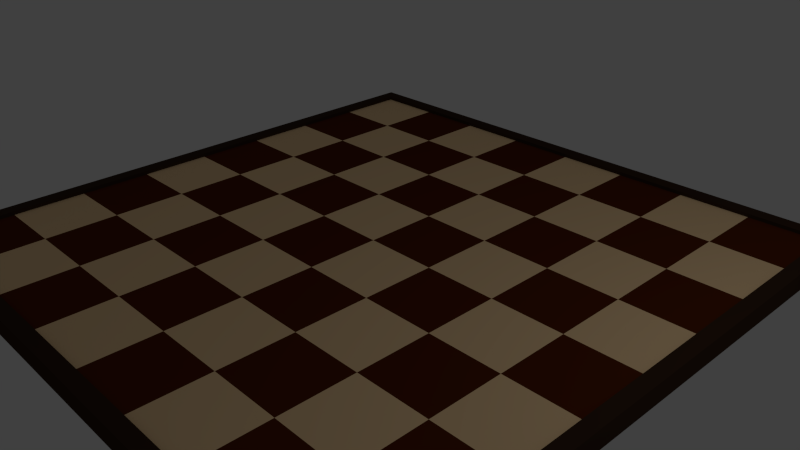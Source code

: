 # Source: chessboard.blend  (saved by Blender 2.76.0; exported with 4.5.12 LTS)
import bpy
from mathutils import Matrix  # noqa: F401  (used for matrix-valued properties, if any)

bpy.ops.wm.read_factory_settings(use_empty=True)
scene = bpy.context.scene
scene.name = 'Scene'

# ---- collections
col_collection_1 = bpy.data.collections.new('Collection 1'); scene.collection.children.link(col_collection_1)

# ---- materials (node trees are filled in below, after node groups)
mat_beige = bpy.data.materials.new('Beige')
mat_beige.alpha_threshold = 0.0
mat_beige.use_transparent_shadow = False
mat_beige.diffuse_color = (0.956, 0.6724, 0.3763, 1.0)
mat_beige.roughness = 0.5
mat_beige.line_color = (0.0, 0.0, 0.0, 1.0)
mat_seal_brown = bpy.data.materials.new('Seal brown')
mat_seal_brown.alpha_threshold = 0.0
mat_seal_brown.use_transparent_shadow = False
mat_seal_brown.diffuse_color = (0.0999, 0.01938, 0.003347, 1.0)
mat_seal_brown.roughness = 0.5
mat_brazilian_rosewood = bpy.data.materials.new('Brazilian Rosewood')
mat_brazilian_rosewood.alpha_threshold = 0.0
mat_brazilian_rosewood.use_transparent_shadow = False
mat_brazilian_rosewood.diffuse_color = (0.04667, 0.02416, 0.0137, 1.0)
mat_brazilian_rosewood.roughness = 0.5

# ---- material node trees

# ---- world
world_world = bpy.data.worlds.new('World'); scene.world = world_world
world_world.color = (0.05088, 0.05088, 0.05088)
world_world.use_sun_shadow = False
world_world.sun_shadow_jitter_overblur = 0.0
world_world.cycles.sampling_method = 'NONE'
world_world.cycles.sample_map_resolution = 256

# ---- cameras
cam_camera = bpy.data.cameras.new('Camera')
cam_camera.clip_end = 100.0
cam_camera.lens = 35.0
cam_camera.sensor_width = 32.0
cam_camera.sensor_height = 18.0
cam_camera.ortho_scale = 7.314
cam_camera.dof.focus_distance = 0.0
cam_camera.dof.aperture_fstop = 128.0

# ---- lights
light_lamp = bpy.data.lights.new('Lamp', 'POINT')
light_lamp.transmission_factor = 0.0
light_lamp.cutoff_distance = 30.0
light_lamp.energy = 100.0
light_lamp.shadow_buffer_clip_start = 1.001
light_lamp.shadow_soft_size = 0.1
light_lamp.shadow_maximum_resolution = 0.006
light_lamp.use_absolute_resolution = True
light_lamp.cycles.use_multiple_importance_sampling = False

# ---- meshes
me_cube = bpy.data.meshes.new('Cube')
me_cube.from_pydata([(1.0, 1.0, 2.0), (1.0, -1.0, 2.0), (-1.0, -1.0, 2.0), (-1.0, 1.0, 2.0), (1.0, 0.75, 2.0), (1.0, 0.5, 2.0), (1.0, 0.25, 2.0), (1.0, -5.364e-07, 2.0), (1.0, -0.25, 2.0), (1.0, -0.5, 2.0), (1.0, -0.75, 2.0), (0.75, 1.0, 2.0), (0.5, 1.0, 2.0), (0.25, 1.0, 2.0), (2.384e-07, 1.0, 2.0), (-0.25, 1.0, 2.0), (-0.5, 1.0, 2.0), (-0.75, 1.0, 2.0), (0.75, -1.0, 2.0), (0.5, -1.0, 2.0), (0.25, -1.0, 2.0), (-4.917e-07, -1.0, 2.0), (-0.25, -1.0, 2.0), (-0.5, -1.0, 2.0), (-0.75, -1.0, 2.0), (-1.0, -0.75, 2.0), (-1.0, -0.5, 2.0), (-1.0, -0.25, 2.0), (-1.0, 1.937e-07, 2.0), (-1.0, 0.25, 2.0), (-1.0, 0.5, 2.0), (-1.0, 0.75, 2.0), (0.75, 0.75, 2.0), (0.75, 0.5, 2.0), (0.75, 0.25, 2.0), (0.75, -4.768e-07, 2.0), (0.75, -0.25, 2.0), (0.75, -0.5, 2.0), (0.75, -0.75, 2.0), (0.5, 0.75, 2.0), (0.5, 0.5, 2.0), (0.5, 0.25, 2.0), (0.5, -4.172e-07, 2.0), (0.5, -0.25, 2.0), (0.5, -0.5, 2.0), (0.5, -0.75, 2.0), (0.25, 0.75, 2.0), (0.25, 0.5, 2.0), (0.25, 0.25, 2.0), (0.25, -3.278e-07, 2.0), (0.25, -0.25, 2.0), (0.25, -0.5, 2.0), (0.25, -0.75, 2.0), (1.471e-07, 0.75, 2.0), (5.588e-08, 0.5, 2.0), (-3.539e-08, 0.25, 2.0), (-1.267e-07, -2.086e-07, 2.0), (-2.179e-07, -0.25, 2.0), (-3.092e-07, -0.5, 2.0), (-4.005e-07, -0.75, 2.0), (-0.25, 0.75, 2.0), (-0.25, 0.5, 2.0), (-0.25, 0.25, 2.0), (-0.25, -1.341e-07, 2.0), (-0.25, -0.25, 2.0), (-0.25, -0.5, 2.0), (-0.25, -0.75, 2.0), (-0.5, 0.75, 2.0), (-0.5, 0.5, 2.0), (-0.5, 0.25, 2.0), (-0.5, -1.49e-08, 2.0), (-0.5, -0.25, 2.0), (-0.5, -0.5, 2.0), (-0.5, -0.75, 2.0), (-0.75, 0.75, 2.0), (-0.75, 0.5, 2.0), (-0.75, 0.25, 2.0), (-0.75, 4.47e-08, 2.0), (-0.75, -0.25, 2.0), (-0.75, -0.5, 2.0), (-0.75, -0.75, 2.0), (-1.05, 1.05, 0.0), (-1.05, -1.05, 1.49e-07), (1.05, -1.05, 0.0), (1.05, 1.05, 0.0), (-1.0, 1.0, 2.0), (-1.0, -1.0, 2.0), (1.0, -1.0, 2.0), (1.0, 1.0, 2.0), (1.05, -1.05, 2.5), (1.05, 1.05, 2.5), (-1.05, 1.05, 2.5), (-1.05, -1.05, 2.5), (-1.0, 1.0, 2.5), (-1.0, -1.0, 2.5), (1.0, -1.0, 2.5), (1.0, 1.0, 2.5)], [], [(80, 25, 2, 24), (10, 38, 18, 1), (38, 45, 19, 18), (45, 52, 20, 19), (52, 59, 21, 20), (59, 66, 22, 21), (66, 73, 23, 22), (73, 80, 24, 23), (0, 11, 32, 4), (4, 32, 33, 5), (5, 33, 34, 6), (6, 34, 35, 7), (7, 35, 36, 8), (8, 36, 37, 9), (9, 37, 38, 10), (11, 12, 39, 32), (32, 39, 40, 33), (33, 40, 41, 34), (34, 41, 42, 35), (35, 42, 43, 36), (36, 43, 44, 37), (37, 44, 45, 38), (12, 13, 46, 39), (39, 46, 47, 40), (40, 47, 48, 41), (41, 48, 49, 42), (42, 49, 50, 43), (43, 50, 51, 44), (44, 51, 52, 45), (13, 14, 53, 46), (46, 53, 54, 47), (47, 54, 55, 48), (48, 55, 56, 49), (49, 56, 57, 50), (50, 57, 58, 51), (51, 58, 59, 52), (14, 15, 60, 53), (53, 60, 61, 54), (54, 61, 62, 55), (55, 62, 63, 56), (56, 63, 64, 57), (57, 64, 65, 58), (58, 65, 66, 59), (15, 16, 67, 60), (60, 67, 68, 61), (61, 68, 69, 62), (62, 69, 70, 63), (63, 70, 71, 64), (64, 71, 72, 65), (65, 72, 73, 66), (16, 17, 74, 67), (67, 74, 75, 68), (68, 75, 76, 69), (69, 76, 77, 70), (70, 77, 78, 71), (71, 78, 79, 72), (72, 79, 80, 73), (17, 3, 31, 74), (74, 31, 30, 75), (75, 30, 29, 76), (76, 29, 28, 77), (77, 28, 27, 78), (78, 27, 26, 79), (79, 26, 25, 80), (90, 89, 83, 84), (90, 84, 81, 91), (92, 91, 81, 82), (89, 92, 82, 83), (1, 2, 86, 87), (3, 0, 88, 85), (83, 82, 81, 84), (88, 87, 95, 96), (86, 85, 93, 94), (2, 3, 85, 86), (0, 1, 87, 88), (94, 92, 89, 95), (89, 90, 96, 95), (93, 96, 90, 91), (94, 93, 91, 92), (85, 88, 96, 93), (87, 86, 94, 95)])
me_cube.polygons.foreach_set('material_index', [1, 0, 1, 0, 1, 0, 1, 0, 1, 0, 1, 0, 1, 0, 1, 0, 1, 0, 1, 0, 1, 0, 1, 0, 1, 0, 1, 0, 1, 0, 1, 0, 1, 0, 1, 0, 1, 0, 1, 0, 1, 0, 1, 0, 1, 0, 1, 0, 1, 0, 1, 0, 1, 0, 1, 0, 1, 0, 1, 0, 1, 0, 1, 0, 2, 2, 2, 2, 0, 0, 2, 2, 2, 0, 0, 2, 2, 2, 2, 2, 2])
_uv = me_cube.uv_layers.new(name='UVMap')
_uv.uv.foreach_set('vector', [0.875, 0.85, 0.9118, 0.85, 0.9118, 0.8857, 0.875, 0.8857, 0.6176, 0.85, 0.6544, 0.85, 0.6544, 0.8857, 0.6176, 0.8857, 0.6544, 0.85, 0.6912, 0.85, 0.6912, 0.8857, 0.6544, 0.8857, 0.6912, 0.85, 0.7279, 0.85, 0.7279, 0.8857, 0.6912, 0.8857, 0.7279, 0.85, 0.7647, 0.85, 0.7647, 0.8857, 0.7279, 0.8857, 0.7647, 0.85, 0.8015, 0.85, 0.8015, 0.8857, 0.7647, 0.8857, 0.8015, 0.85, 0.8382, 0.85, 0.8382, 0.8857, 0.8015, 0.8857, 0.8382, 0.85, 0.875, 0.85, 0.875, 0.8857, 0.8382, 0.8857, 0.6176, 0.6, 0.6544, 0.6, 0.6544, 0.6357, 0.6176, 0.6357, 0.6176, 0.6357, 0.6544, 0.6357, 0.6544, 0.6714, 0.6176, 0.6714, 0.6176, 0.6714, 0.6544, 0.6714, 0.6544, 0.7071, 0.6176, 0.7071, 0.6176, 0.7071, 0.6544, 0.7071, 0.6544, 0.7429, 0.6176, 0.7429, 0.6176, 0.7429, 0.6544, 0.7429, 0.6544, 0.7786, 0.6176, 0.7786, 0.6176, 0.7786, 0.6544, 0.7786, 0.6544, 0.8143, 0.6176, 0.8143, 0.6176, 0.8143, 0.6544, 0.8143, 0.6544, 0.85, 0.6176, 0.85, 0.6544, 0.6, 0.6912, 0.6, 0.6912, 0.6357, 0.6544, 0.6357, 0.6544, 0.6357, 0.6912, 0.6357, 0.6912, 0.6714, 0.6544, 0.6714, 0.6544, 0.6714, 0.6912, 0.6714, 0.6912, 0.7071, 0.6544, 0.7071, 0.6544, 0.7071, 0.6912, 0.7071, 0.6912, 0.7429, 0.6544, 0.7429, 0.6544, 0.7429, 0.6912, 0.7429, 0.6912, 0.7786, 0.6544, 0.7786, 0.6544, 0.7786, 0.6912, 0.7786, 0.6912, 0.8143, 0.6544, 0.8143, 0.6544, 0.8143, 0.6912, 0.8143, 0.6912, 0.85, 0.6544, 0.85, 0.6912, 0.6, 0.7279, 0.6, 0.7279, 0.6357, 0.6912, 0.6357, 0.6912, 0.6357, 0.7279, 0.6357, 0.7279, 0.6714, 0.6912, 0.6714, 0.6912, 0.6714, 0.7279, 0.6714, 0.7279, 0.7071, 0.6912, 0.7071, 0.6912, 0.7071, 0.7279, 0.7071, 0.7279, 0.7429, 0.6912, 0.7429, 0.6912, 0.7429, 0.7279, 0.7429, 0.7279, 0.7786, 0.6912, 0.7786, 0.6912, 0.7786, 0.7279, 0.7786, 0.7279, 0.8143, 0.6912, 0.8143, 0.6912, 0.8143, 0.7279, 0.8143, 0.7279, 0.85, 0.6912, 0.85, 0.7279, 0.6, 0.7647, 0.6, 0.7647, 0.6357, 0.7279, 0.6357, 0.7279, 0.6357, 0.7647, 0.6357, 0.7647, 0.6714, 0.7279, 0.6714, 0.7279, 0.6714, 0.7647, 0.6714, 0.7647, 0.7071, 0.7279, 0.7071, 0.7279, 0.7071, 0.7647, 0.7071, 0.7647, 0.7429, 0.7279, 0.7429, 0.7279, 0.7429, 0.7647, 0.7429, 0.7647, 0.7786, 0.7279, 0.7786, 0.7279, 0.7786, 0.7647, 0.7786, 0.7647, 0.8143, 0.7279, 0.8143, 0.7279, 0.8143, 0.7647, 0.8143, 0.7647, 0.85, 0.7279, 0.85, 0.7647, 0.6, 0.8015, 0.6, 0.8015, 0.6357, 0.7647, 0.6357, 0.7647, 0.6357, 0.8015, 0.6357, 0.8015, 0.6714, 0.7647, 0.6714, 0.7647, 0.6714, 0.8015, 0.6714, 0.8015, 0.7071, 0.7647, 0.7071, 0.7647, 0.7071, 0.8015, 0.7071, 0.8015, 0.7429, 0.7647, 0.7429, 0.7647, 0.7429, 0.8015, 0.7429, 0.8015, 0.7786, 0.7647, 0.7786, 0.7647, 0.7786, 0.8015, 0.7786, 0.8015, 0.8143, 0.7647, 0.8143, 0.7647, 0.8143, 0.8015, 0.8143, 0.8015, 0.85, 0.7647, 0.85, 0.8015, 0.6, 0.8382, 0.6, 0.8382, 0.6357, 0.8015, 0.6357, 0.8015, 0.6357, 0.8382, 0.6357, 0.8382, 0.6714, 0.8015, 0.6714, 0.8015, 0.6714, 0.8382, 0.6714, 0.8382, 0.7071, 0.8015, 0.7071, 0.8015, 0.7071, 0.8382, 0.7071, 0.8382, 0.7429, 0.8015, 0.7429, 0.8015, 0.7429, 0.8382, 0.7429, 0.8382, 0.7786, 0.8015, 0.7786, 0.8015, 0.7786, 0.8382, 0.7786, 0.8382, 0.8143, 0.8015, 0.8143, 0.8015, 0.8143, 0.8382, 0.8143, 0.8382, 0.85, 0.8015, 0.85, 0.8382, 0.6, 0.875, 0.6, 0.875, 0.6357, 0.8382, 0.6357, 0.8382, 0.6357, 0.875, 0.6357, 0.875, 0.6714, 0.8382, 0.6714, 0.8382, 0.6714, 0.875, 0.6714, 0.875, 0.7071, 0.8382, 0.7071, 0.8382, 0.7071, 0.875, 0.7071, 0.875, 0.7429, 0.8382, 0.7429, 0.8382, 0.7429, 0.875, 0.7429, 0.875, 0.7786, 0.8382, 0.7786, 0.8382, 0.7786, 0.875, 0.7786, 0.875, 0.8143, 0.8382, 0.8143, 0.8382, 0.8143, 0.875, 0.8143, 0.875, 0.85, 0.8382, 0.85, 0.875, 0.6, 0.9118, 0.6, 0.9118, 0.6357, 0.875, 0.6357, 0.875, 0.6357, 0.9118, 0.6357, 0.9118, 0.6714, 0.875, 0.6714, 0.875, 0.6714, 0.9118, 0.6714, 0.9118, 0.7071, 0.875, 0.7071, 0.875, 0.7071, 0.9118, 0.7071, 0.9118, 0.7429, 0.875, 0.7429, 0.875, 0.7429, 0.9118, 0.7429, 0.9118, 0.7786, 0.875, 0.7786, 0.875, 0.7786, 0.9118, 0.7786, 0.9118, 0.8143, 0.875, 0.8143, 0.875, 0.8143, 0.9118, 0.8143, 0.9118, 0.85, 0.875, 0.85, 0.0, 1.362e-07, 0.3088, 0.0, 0.3088, 0.3571, 1.052e-07, 0.3571, 0.3088, 0.3571, 0.3088, 0.7143, 1.402e-07, 0.7143, 0.0, 0.3571, 0.6176, 0.7143, 0.3088, 0.7143, 0.3088, 0.3571, 0.6176, 0.3571, 0.3088, 1.703e-07, 0.6176, 0.0, 0.6176, 0.3571, 0.3088, 0.3571, 0.0, 0.0, 0.0, 0.0, 0.0, 0.0, 0.0, 0.0, 0.0, 0.0, 0.0, 0.0, 0.0, 0.0, 0.0, 0.0, 0.9265, 0.0, 0.9265, 0.3, 0.6176, 0.3, 0.6176, 1.022e-07, 1.0, 0.2857, 1.0, 0.5714, 0.9265, 0.5714, 0.9265, 0.2857, 0.9853, 0.6, 0.9853, 0.8857, 0.9118, 0.8857, 0.9118, 0.6, 0.0, 0.0, 0.0, 0.0, 0.0, 0.0, 0.0, 0.0, 0.0, 0.0, 0.0, 0.0, 0.0, 0.0, 0.0, 0.0, 0.9191, 0.3071, 0.9265, 0.3, 0.9265, 0.6, 0.9191, 0.5929, 0.9265, 0.6, 0.6176, 0.6, 0.625, 0.5929, 0.9191, 0.5929, 0.625, 0.3071, 0.625, 0.5929, 0.6176, 0.6, 0.6176, 0.3, 0.9191, 0.3071, 0.625, 0.3071, 0.6176, 0.3, 0.9265, 0.3, 1.0, 0.0, 1.0, 0.2857, 0.9265, 0.2857, 0.9265, 1.703e-08, 0.0, 1.0, 7.012e-08, 0.7143, 0.07353, 0.7143, 0.07353, 1.0])
me_cube.materials.append(mat_beige)
me_cube.materials.append(mat_seal_brown)
me_cube.materials.append(mat_brazilian_rosewood)
me_cube.use_remesh_preserve_volume = False
me_cube.use_remesh_preserve_attributes = False
me_cube.use_mirror_vertex_groups = False
me_cube.update()

# ---- objects
ob_cube = bpy.data.objects.new('Cube', me_cube)
ob_lamp = bpy.data.objects.new('Lamp', light_lamp)
ob_camera = bpy.data.objects.new('Camera', cam_camera)

# ---- transforms, parenting, visibility, modifiers, constraints
ob_cube.location = (0.0, 0.0, 0.0)
ob_cube.scale = (4.0, 4.0, 0.1)
ob_cube.lock_rotations_4d = False
ob_cube.empty_display_type = 'ARROWS'
ob_cube.lineart.crease_threshold = 0.0
ob_lamp.location = (7.041, 1.005, 5.201)
ob_lamp.rotation_euler = (0.6503, 0.05522, 1.866)
ob_lamp.lock_rotations_4d = False
ob_lamp.empty_display_type = 'ARROWS'
ob_lamp.color = (0.0, 0.0, 0.0, 0.0)
ob_lamp.lineart.crease_threshold = 0.0
ob_camera.location = (7.481, -6.508, 5.344)
ob_camera.rotation_euler = (1.109, 0.01082, 0.8149)
ob_camera.lock_rotations_4d = False
ob_camera.empty_display_type = 'ARROWS'
ob_camera.color = (0.0, 0.0, 0.0, 0.0)
ob_camera.display_type = 'WIRE'
ob_camera.lineart.crease_threshold = 0.0

# ---- collection membership
col_collection_1.objects.link(ob_cube)
col_collection_1.objects.link(ob_lamp)
col_collection_1.objects.link(ob_camera)

# ---- scene / render settings (as saved in the file)
scene.camera = ob_camera
scene.frame_start = 1; scene.frame_end = 250; scene.frame_set(1)
scene.render.engine = 'BLENDER_EEVEE_NEXT'
scene.render.resolution_percentage = 50
scene.render.dither_intensity = 0.0
scene.cycles.use_denoising = False
scene.cycles.samples = 10
scene.cycles.sampling_pattern = 'TABULATED_SOBOL'
scene.cycles.light_sampling_threshold = 0.0
scene.cycles.use_adaptive_sampling = False
scene.cycles.use_light_tree = False
scene.cycles.blur_glossy = 0.0
scene.cycles.pixel_filter_type = 'GAUSSIAN'
scene.cycles.sample_clamp_indirect = 0.0
scene.view_settings.view_transform = 'Standard'
bpy.context.view_layer.update()
